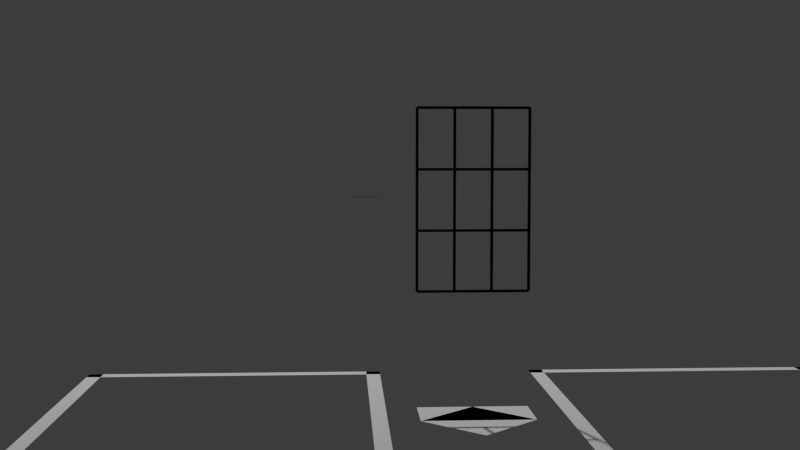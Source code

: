 # Source: model.blend  (saved by Blender 4.0.36; exported with 4.5.12 LTS)
import bpy
from mathutils import Matrix  # noqa: F401  (used for matrix-valued properties, if any)

bpy.ops.wm.read_factory_settings(use_empty=True)
scene = bpy.context.scene
scene.name = 'Scene'

# ---- collections
col_collection = bpy.data.collections.new('Collection'); scene.collection.children.link(col_collection)

# ---- materials (node trees are filled in below, after node groups)
mat_material_033 = bpy.data.materials.new('Material.033')
mat_material_033.use_transparent_shadow = False

# ---- material node trees
mat_material_033.use_nodes = True; mat_material_033.node_tree.nodes.clear()
_N = mat_material_033.node_tree.nodes; _L = mat_material_033.node_tree.links
n0 = _N.new('ShaderNodeBsdfPrincipled'); n0.name = 'Principled BSDF'; n0.location = (10, 300)
n0.inputs[0].default_value = (0.0, 0.0, 0.0, 1.0)
n0.inputs[3].default_value = 1.45
n1 = _N.new('ShaderNodeOutputMaterial'); n1.name = 'Material Output'; n1.location = (300, 300)
_L.new(n0.outputs[0], n1.inputs[0])
n1.is_active_output = True

# ---- world
world_world = bpy.data.worlds.new('World'); scene.world = world_world
world_world.use_nodes = True; world_world.node_tree.nodes.clear()
_N = world_world.node_tree.nodes; _L = world_world.node_tree.links
n0 = _N.new('ShaderNodeOutputWorld'); n0.name = 'World Output'; n0.location = (300, 300)
n1 = _N.new('ShaderNodeBackground'); n1.name = 'Background'; n1.location = (10, 300)
n1.inputs[0].default_value = (0.05318, 0.05318, 0.05318, 0.0)
_L.new(n1.outputs[0], n0.inputs[0])
n0.is_active_output = True
world_world.color = (0.05088, 0.05088, 0.05088)
world_world.use_sun_shadow = False
world_world.sun_shadow_jitter_overblur = 0.0

# ---- cameras
cam_camera = bpy.data.cameras.new('Camera')
cam_camera.clip_end = 100.0
cam_camera.ortho_scale = 7.314

# ---- lights
light_light = bpy.data.lights.new('Light', 'POINT')
light_light.transmission_factor = 0.0
light_light.use_soft_falloff = False
light_light.energy = 1000.0
light_light.shadow_soft_size = 0.1
light_light.shadow_maximum_resolution = 0.006
light_light.use_absolute_resolution = True

# ---- meshes
me_plane_012 = bpy.data.meshes.new('Plane.012')
me_plane_012.from_pydata([(-0.015, -0.015, 0.0), (0.015, -0.015, 0.0), (-0.015, 0.015, 0.0), (0.015, 0.015, 0.0), (-0.015, -0.625, 0.0), (0.015, -0.625, 0.0), (-0.015, -0.595, 0.0), (0.015, -0.595, 0.0), (-0.015, -0.625, 0.0), (-0.01401, -0.625, 0.0), (-0.015, 0.015, 0.0), (-0.01401, 0.015, 0.0), (0.01401, -0.625, 0.0), (0.015, -0.625, 0.0), (0.01401, 0.015, 0.0), (0.015, 0.015, 0.0)], [], [(0, 1, 3, 2), (4, 5, 7, 6), (8, 9, 11, 10), (12, 13, 15, 14)])
_uv = me_plane_012.uv_layers.new(name='UVMap')
_uv.uv.foreach_set('vector', [0.0, 0.0, 1.0, 0.0, 1.0, 1.0, 0.0, 1.0, 0.0, 0.0, 1.0, 0.0, 1.0, 1.0, 0.0, 1.0, 0.0, 0.0, 1.0, 0.0, 1.0, 1.0, 0.0, 1.0, 0.0, 0.0, 1.0, 0.0, 1.0, 1.0, 0.0, 1.0])
me_plane_012.update()
me_plane_013 = bpy.data.meshes.new('Plane.013')
me_plane_013.from_pydata([(-0.015, -0.015, 0.0), (0.015, -0.015, 0.0), (-0.015, 0.015, 0.0), (0.015, 0.015, 0.0), (-0.015, -0.625, 0.0), (0.015, -0.625, 0.0), (-0.015, -0.595, 0.0), (0.015, -0.595, 0.0), (-0.015, -0.625, 0.0), (-0.01401, -0.625, 0.0), (-0.015, 0.015, 0.0), (-0.01401, 0.015, 0.0), (0.01401, -0.625, 0.0), (0.015, -0.625, 0.0), (0.01401, 0.015, 0.0), (0.015, 0.015, 0.0)], [], [(0, 1, 3, 2), (4, 5, 7, 6), (8, 9, 11, 10), (12, 13, 15, 14)])
_uv = me_plane_013.uv_layers.new(name='UVMap')
_uv.uv.foreach_set('vector', [0.0, 0.0, 1.0, 0.0, 1.0, 1.0, 0.0, 1.0, 0.0, 0.0, 1.0, 0.0, 1.0, 1.0, 0.0, 1.0, 0.0, 0.0, 1.0, 0.0, 1.0, 1.0, 0.0, 1.0, 0.0, 0.0, 1.0, 0.0, 1.0, 1.0, 0.0, 1.0])
_ca = me_plane_013.color_attributes.new('Attribute', 'BYTE_COLOR', 'CORNER')
_ca.data.foreach_set('color', [1.0, 1.0, 1.0, 1.0, 1.0, 1.0, 1.0, 1.0, 1.0, 1.0, 1.0, 1.0, 1.0, 1.0, 1.0, 1.0, 1.0, 1.0, 1.0, 1.0, 1.0, 1.0, 1.0, 1.0, 1.0, 1.0, 1.0, 1.0, 1.0, 1.0, 1.0, 1.0, 1.0, 1.0, 1.0, 1.0, 1.0, 1.0, 1.0, 1.0, 1.0, 1.0, 1.0, 1.0, 1.0, 1.0, 1.0, 1.0, 1.0, 1.0, 1.0, 1.0, 1.0, 1.0, 1.0, 1.0, 1.0, 1.0, 1.0, 1.0, 1.0, 1.0, 1.0, 1.0])
me_plane_013.update()
me_plane_014 = bpy.data.meshes.new('Plane.014')
me_plane_014.from_pydata([(-0.215, -0.215, 0.0), (0.215, -0.215, 0.0), (-0.215, 0.215, 0.0), (0.215, 0.215, 0.0), (-0.213, -0.215, 0.0), (0.005079, -0.215, 0.0), (-0.215, 0.001056, 0.0), (-0.215, -0.2059, 0.0), (-0.215, -0.215, 0.0), (0.0, -0.43, 0.0), (0.0, 0.0, 0.0), (0.215, -0.215, 0.0), (-0.214, -0.216, 0.0), (-0.105, -0.325, 0.0), (-0.107, -0.107, 0.0), (-0.2104, -0.2104, 0.0), (0.0, 0.0, 0.0), (0.215, -0.215, 0.0), (0.215, 0.215, 0.0), (0.43, 0.0, 0.0), (0.001009, -0.001009, 0.0), (0.11, -0.11, 0.0), (0.108, 0.108, 0.0), (0.004567, 0.004567, 0.0)], [], [(0, 4, 7), (7, 4, 5, 6), (6, 5, 1, 3, 2), (8, 12, 15), (15, 12, 13, 14), (14, 13, 9, 11, 10), (16, 20, 23), (23, 20, 21, 22), (22, 21, 17, 19, 18)])
_uv = me_plane_014.uv_layers.new(name='UVMap')
_uv.uv.foreach_set('vector', [0.0, 0.0, 0.004693, 0.0, 0.0, 0.02124, 0.0, 0.02124, 0.004693, 0.0, 0.5118, 0.0, 0.0, 0.5025, 0.0, 0.5025, 0.5118, 0.0, 1.0, 0.0, 1.0, 1.0, 0.0, 1.0, 0.0, 0.0, 0.004693, 0.0, 0.0, 0.02124, 0.0, 0.02124, 0.004693, 0.0, 0.5118, 0.0, 0.0, 0.5025, 0.0, 0.5025, 0.5118, 0.0, 1.0, 0.0, 1.0, 1.0, 0.0, 1.0, 0.0, 0.0, 0.004693, 0.0, 0.0, 0.02124, 0.0, 0.02124, 0.004693, 0.0, 0.5118, 0.0, 0.0, 0.5025, 0.0, 0.5025, 0.5118, 0.0, 1.0, 0.0, 1.0, 1.0, 0.0, 1.0])
me_plane_014.update()
me_cube_006 = bpy.data.meshes.new('Cube.006')
me_cube_006.from_pydata([(-0.005, -0.005, -0.005), (-0.005, -0.005, 0.005), (-0.005, 0.005, -0.005), (-0.005, 0.005, 0.005), (0.005, -0.005, -0.005), (0.005, -0.005, 0.005), (0.005, 0.005, -0.005), (0.005, 0.005, 0.005), (-0.005, -0.43, 0.004929), (-0.005, -0.43, 0.005071), (-0.005, -1.49e-08, 0.004929), (-0.005, -1.49e-08, 0.005071), (0.005, -0.43, 0.004929), (0.005, -0.43, 0.005071), (0.005, -1.49e-08, 0.004929), (0.005, -1.49e-08, 0.005071), (-0.005, -0.43, 0.001595), (-0.005, -0.43, 0.001738), (-0.005, -1.49e-08, 0.001595), (-0.005, -1.49e-08, 0.001738), (0.005, -0.43, 0.001595), (0.005, -0.43, 0.001738), (0.005, -1.49e-08, 0.001595), (0.005, -1.49e-08, 0.001738), (-0.005, -0.43, -0.005071), (-0.005, -0.43, -0.004929), (-0.005, -1.49e-08, -0.005071), (-0.005, -1.49e-08, -0.004929), (0.005, -0.43, -0.005071), (0.005, -0.43, -0.004929), (0.005, -1.49e-08, -0.005071), (0.005, -1.49e-08, -0.004929), (-0.005, -0.2917, -0.005), (-0.005, -0.2917, 0.005), (-0.005, -0.2817, -0.005), (-0.005, -0.2817, 0.005), (0.005, -0.2917, -0.005), (0.005, -0.2917, 0.005), (0.005, -0.2817, -0.005), (0.005, -0.2817, 0.005), (-0.005, -0.1483, -0.005), (-0.005, -0.1483, 0.005), (-0.005, -0.1383, -0.005), (-0.005, -0.1383, 0.005), (0.005, -0.1483, -0.005), (0.005, -0.1483, 0.005), (0.005, -0.1383, -0.005), (0.005, -0.1383, 0.005), (-0.005, -0.435, -0.005), (-0.005, -0.435, 0.005), (-0.005, -0.425, -0.005), (-0.005, -0.425, 0.005), (0.005, -0.435, -0.005), (0.005, -0.435, 0.005), (0.005, -0.425, -0.005), (0.005, -0.425, 0.005), (-0.005, -0.43, -0.001738), (-0.005, -0.43, -0.001595), (-0.005, -1.49e-08, -0.001738), (-0.005, -1.49e-08, -0.001595), (0.005, -0.43, -0.001738), (0.005, -0.43, -0.001595), (0.005, -1.49e-08, -0.001738), (0.005, -1.49e-08, -0.001595)], [], [(0, 1, 3, 2), (2, 3, 7, 6), (6, 7, 5, 4), (4, 5, 1, 0), (2, 6, 4, 0), (7, 3, 1, 5), (8, 9, 11, 10), (10, 11, 15, 14), (14, 15, 13, 12), (12, 13, 9, 8), (10, 14, 12, 8), (15, 11, 9, 13), (16, 17, 19, 18), (18, 19, 23, 22), (22, 23, 21, 20), (20, 21, 17, 16), (18, 22, 20, 16), (23, 19, 17, 21), (24, 25, 27, 26), (26, 27, 31, 30), (30, 31, 29, 28), (28, 29, 25, 24), (26, 30, 28, 24), (31, 27, 25, 29), (32, 33, 35, 34), (34, 35, 39, 38), (38, 39, 37, 36), (36, 37, 33, 32), (34, 38, 36, 32), (39, 35, 33, 37), (40, 41, 43, 42), (42, 43, 47, 46), (46, 47, 45, 44), (44, 45, 41, 40), (42, 46, 44, 40), (47, 43, 41, 45), (48, 49, 51, 50), (50, 51, 55, 54), (54, 55, 53, 52), (52, 53, 49, 48), (50, 54, 52, 48), (55, 51, 49, 53), (56, 57, 59, 58), (58, 59, 63, 62), (62, 63, 61, 60), (60, 61, 57, 56), (58, 62, 60, 56), (63, 59, 57, 61)])
_uv = me_cube_006.uv_layers.new(name='UVMap')
_uv.uv.foreach_set('vector', [0.375, 0.0, 0.625, 0.0, 0.625, 0.25, 0.375, 0.25, 0.375, 0.25, 0.625, 0.25, 0.625, 0.5, 0.375, 0.5, 0.375, 0.5, 0.625, 0.5, 0.625, 0.75, 0.375, 0.75, 0.375, 0.75, 0.625, 0.75, 0.625, 1.0, 0.375, 1.0, 0.125, 0.5, 0.375, 0.5, 0.375, 0.75, 0.125, 0.75, 0.625, 0.5, 0.875, 0.5, 0.875, 0.75, 0.625, 0.75, 0.375, 0.0, 0.625, 0.0, 0.625, 0.25, 0.375, 0.25, 0.375, 0.25, 0.625, 0.25, 0.625, 0.5, 0.375, 0.5, 0.375, 0.5, 0.625, 0.5, 0.625, 0.75, 0.375, 0.75, 0.375, 0.75, 0.625, 0.75, 0.625, 1.0, 0.375, 1.0, 0.125, 0.5, 0.375, 0.5, 0.375, 0.75, 0.125, 0.75, 0.625, 0.5, 0.875, 0.5, 0.875, 0.75, 0.625, 0.75, 0.375, 0.0, 0.625, 0.0, 0.625, 0.25, 0.375, 0.25, 0.375, 0.25, 0.625, 0.25, 0.625, 0.5, 0.375, 0.5, 0.375, 0.5, 0.625, 0.5, 0.625, 0.75, 0.375, 0.75, 0.375, 0.75, 0.625, 0.75, 0.625, 1.0, 0.375, 1.0, 0.125, 0.5, 0.375, 0.5, 0.375, 0.75, 0.125, 0.75, 0.625, 0.5, 0.875, 0.5, 0.875, 0.75, 0.625, 0.75, 0.375, 0.0, 0.625, 0.0, 0.625, 0.25, 0.375, 0.25, 0.375, 0.25, 0.625, 0.25, 0.625, 0.5, 0.375, 0.5, 0.375, 0.5, 0.625, 0.5, 0.625, 0.75, 0.375, 0.75, 0.375, 0.75, 0.625, 0.75, 0.625, 1.0, 0.375, 1.0, 0.125, 0.5, 0.375, 0.5, 0.375, 0.75, 0.125, 0.75, 0.625, 0.5, 0.875, 0.5, 0.875, 0.75, 0.625, 0.75, 0.375, 0.0, 0.625, 0.0, 0.625, 0.25, 0.375, 0.25, 0.375, 0.25, 0.625, 0.25, 0.625, 0.5, 0.375, 0.5, 0.375, 0.5, 0.625, 0.5, 0.625, 0.75, 0.375, 0.75, 0.375, 0.75, 0.625, 0.75, 0.625, 1.0, 0.375, 1.0, 0.125, 0.5, 0.375, 0.5, 0.375, 0.75, 0.125, 0.75, 0.625, 0.5, 0.875, 0.5, 0.875, 0.75, 0.625, 0.75, 0.375, 0.0, 0.625, 0.0, 0.625, 0.25, 0.375, 0.25, 0.375, 0.25, 0.625, 0.25, 0.625, 0.5, 0.375, 0.5, 0.375, 0.5, 0.625, 0.5, 0.625, 0.75, 0.375, 0.75, 0.375, 0.75, 0.625, 0.75, 0.625, 1.0, 0.375, 1.0, 0.125, 0.5, 0.375, 0.5, 0.375, 0.75, 0.125, 0.75, 0.625, 0.5, 0.875, 0.5, 0.875, 0.75, 0.625, 0.75, 0.375, 0.0, 0.625, 0.0, 0.625, 0.25, 0.375, 0.25, 0.375, 0.25, 0.625, 0.25, 0.625, 0.5, 0.375, 0.5, 0.375, 0.5, 0.625, 0.5, 0.625, 0.75, 0.375, 0.75, 0.375, 0.75, 0.625, 0.75, 0.625, 1.0, 0.375, 1.0, 0.125, 0.5, 0.375, 0.5, 0.375, 0.75, 0.125, 0.75, 0.625, 0.5, 0.875, 0.5, 0.875, 0.75, 0.625, 0.75, 0.375, 0.0, 0.625, 0.0, 0.625, 0.25, 0.375, 0.25, 0.375, 0.25, 0.625, 0.25, 0.625, 0.5, 0.375, 0.5, 0.375, 0.5, 0.625, 0.5, 0.625, 0.75, 0.375, 0.75, 0.375, 0.75, 0.625, 0.75, 0.625, 1.0, 0.375, 1.0, 0.125, 0.5, 0.375, 0.5, 0.375, 0.75, 0.125, 0.75, 0.625, 0.5, 0.875, 0.5, 0.875, 0.75, 0.625, 0.75])
me_cube_006.materials.append(mat_material_033)
me_cube_006.update()
me_plane = bpy.data.meshes.new('Plane')
me_plane.from_pydata([(-1.0, -1.0, 0.0), (1.0, -1.0, 0.0), (-1.0, 1.0, 0.0), (1.0, 1.0, 0.0)], [], [(0, 1, 3, 2)])
_uv = me_plane.uv_layers.new(name='UVMap')
_uv.uv.foreach_set('vector', [0.0, 0.0, 1.0, 0.0, 1.0, 1.0, 0.0, 1.0])
me_plane.materials.append(mat_material_033)
me_plane.update()

# ---- objects
ob_light = bpy.data.objects.new('Light', light_light)
ob_camera = bpy.data.objects.new('Camera', cam_camera)
ob_plane_002 = bpy.data.objects.new('Plane.002', me_plane_012)
ob_plane_003 = bpy.data.objects.new('Plane.003', me_plane_013)
ob_plane_004 = bpy.data.objects.new('Plane.004', me_plane_014)
ob_cube_006 = bpy.data.objects.new('Cube.006', me_cube_006)
ob_plane_001 = bpy.data.objects.new('Plane.001', me_plane)

# ---- transforms, parenting, visibility, modifiers, constraints
ob_light.location = (4.076, 1.005, 5.904)
ob_light.rotation_euler = (0.6503, 0.05522, 1.866)
ob_light.lock_rotations_4d = False
ob_light.empty_display_type = 'ARROWS'
ob_light.color = (0.0, 0.0, 0.0, 0.0)
ob_light.lineart.crease_threshold = 0.0
ob_camera.location = (-4.0, 0.5, 1.0)
ob_camera.rotation_euler = (1.501, 0.0, -1.623)
ob_camera.lock_rotations_4d = False
ob_camera.empty_display_type = 'ARROWS'
ob_camera.color = (0.0, 0.0, 0.0, 0.0)
ob_camera.display_type = 'WIRE'
ob_camera.lineart.crease_threshold = 0.0
ob_plane_002.location = (0.0, -1.585, 0.0)
ob_plane_002.rotation_euler = (0.0, 0.0, 3.142)
ob_plane_002.scale = (60.67, 2.0, 1.0)
ob_plane_003.location = (0.0, 1.585, 0.0)
ob_plane_003.scale = (60.67, 2.0, 1.0)
ob_plane_004.location = (0.0, 0.0, 0.0)
ob_plane_004.rotation_euler = (0.0, 0.0, 0.7854)
ob_plane_004.scale = (0.7071, 0.7071, 1.0)
ob_cube_006.location = (0.215, 0.215, 0.8)
ob_cube_006.scale = (1.0, 1.0, 70.0)
ob_plane_001.location = (18.44, 0.0, 0.0)
ob_plane_001.scale = (0.076, 0.3, 1.0)

# ---- collection membership
col_collection.objects.link(ob_light)
col_collection.objects.link(ob_camera)
col_collection.objects.link(ob_plane_002)
col_collection.objects.link(ob_plane_003)
col_collection.objects.link(ob_plane_004)
col_collection.objects.link(ob_cube_006)
col_collection.objects.link(ob_plane_001)

# ---- scene / render settings (as saved in the file)
scene.camera = ob_camera
scene.frame_start = 1; scene.frame_end = 250; scene.frame_set(2)
scene.render.engine = 'BLENDER_EEVEE_NEXT'
scene.cycles.sampling_pattern = 'TABULATED_SOBOL'
bpy.context.view_layer.update()
